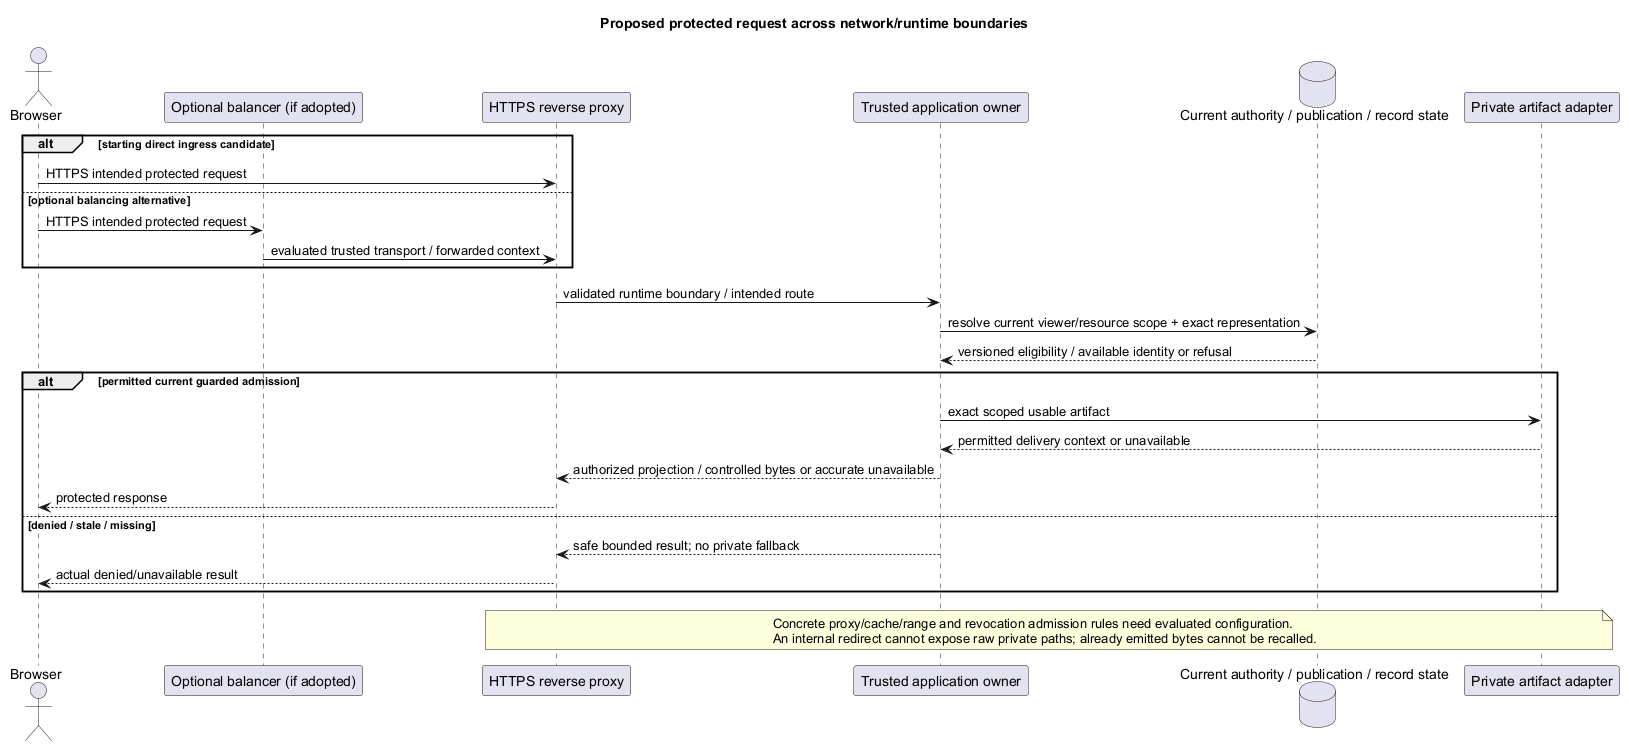

The diagram above was rendered by PlantUML. Its source (embedded in the PNG):
@startuml
' OWNER-MVP-2026-11-04 review: MVP core / cross-cutting. Core presentation/application/files or shared authority/recovery invariant remains applicable.
title Proposed protected request across network/runtime boundaries
skinparam backgroundColor white
skinparam shadowing false
skinparam defaultFontName Arial

actor Browser as B
participant "Optional balancer (if adopted)" as L
participant "HTTPS reverse proxy" as P
participant "Trusted application owner" as A
database "Current authority / publication / record state" as DB
participant "Private artifact adapter" as F
alt starting direct ingress candidate
 B -> P : HTTPS intended protected request
else optional balancing alternative
 B -> L : HTTPS intended protected request
 L -> P : evaluated trusted transport / forwarded context
end
P -> A : validated runtime boundary / intended route
A -> DB : resolve current viewer/resource scope + exact representation
DB --> A : versioned eligibility / available identity or refusal
alt permitted current guarded admission
 A -> F : exact scoped usable artifact
 F --> A : permitted delivery context or unavailable
 A --> P : authorized projection / controlled bytes or accurate unavailable
 P --> B : protected response
else denied / stale / missing
 A --> P : safe bounded result; no private fallback
 P --> B : actual denied/unavailable result
end
note over P,F
 Concrete proxy/cache/range and revocation admission rules need evaluated configuration.
 An internal redirect cannot expose raw private paths; already emitted bytes cannot be recalled.
end note
@enduml